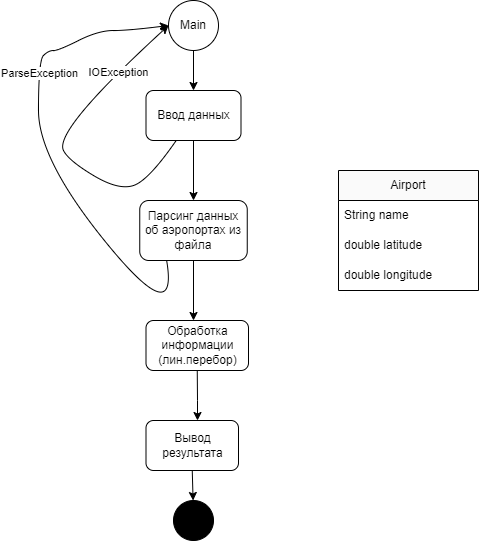

The diagram above was exported from draw.io. Its source (the exported page's mxGraphModel, read from the mxfile embedded in the PNG):
<mxGraphModel dx="1002" dy="577" grid="1" gridSize="10" guides="1" tooltips="1" connect="1" arrows="1" fold="1" page="1" pageScale="1" pageWidth="850" pageHeight="1100" background="none" math="0" shadow="0">
  <root>
    <mxCell id="0" />
    <mxCell id="1" parent="0" />
    <mxCell id="LLpcfarX697N-UhRpShp-2" value="Main" style="ellipse;whiteSpace=wrap;html=1;aspect=fixed;" vertex="1" parent="1">
      <mxGeometry x="370" y="10" width="50" height="50" as="geometry" />
    </mxCell>
    <mxCell id="LLpcfarX697N-UhRpShp-3" value="" style="endArrow=classic;html=1;rounded=0;" edge="1" parent="1" source="LLpcfarX697N-UhRpShp-2">
      <mxGeometry width="50" height="50" relative="1" as="geometry">
        <mxPoint x="400" y="330" as="sourcePoint" />
        <mxPoint x="395" y="100" as="targetPoint" />
      </mxGeometry>
    </mxCell>
    <mxCell id="LLpcfarX697N-UhRpShp-4" value="Ввод данных" style="rounded=1;whiteSpace=wrap;html=1;" vertex="1" parent="1">
      <mxGeometry x="347.5" y="100" width="95" height="50" as="geometry" />
    </mxCell>
    <mxCell id="LLpcfarX697N-UhRpShp-6" value="" style="curved=1;endArrow=classic;html=1;rounded=0;entryX=0;entryY=0.5;entryDx=0;entryDy=0;" edge="1" parent="1" source="LLpcfarX697N-UhRpShp-4" target="LLpcfarX697N-UhRpShp-2">
      <mxGeometry width="50" height="50" relative="1" as="geometry">
        <mxPoint x="400" y="330" as="sourcePoint" />
        <mxPoint x="450" y="280" as="targetPoint" />
        <Array as="points">
          <mxPoint x="350" y="190" />
          <mxPoint x="320" y="200" />
          <mxPoint x="270" y="170" />
          <mxPoint x="260" y="150" />
          <mxPoint x="310" y="90" />
        </Array>
      </mxGeometry>
    </mxCell>
    <mxCell id="LLpcfarX697N-UhRpShp-7" value="IOException" style="edgeLabel;html=1;align=center;verticalAlign=middle;resizable=0;points=[];" vertex="1" connectable="0" parent="LLpcfarX697N-UhRpShp-6">
      <mxGeometry x="0.575" relative="1" as="geometry">
        <mxPoint as="offset" />
      </mxGeometry>
    </mxCell>
    <mxCell id="LLpcfarX697N-UhRpShp-8" value="" style="endArrow=classic;html=1;rounded=0;exitX=0.5;exitY=1;exitDx=0;exitDy=0;" edge="1" parent="1" source="LLpcfarX697N-UhRpShp-4">
      <mxGeometry width="50" height="50" relative="1" as="geometry">
        <mxPoint x="400" y="330" as="sourcePoint" />
        <mxPoint x="395" y="210" as="targetPoint" />
      </mxGeometry>
    </mxCell>
    <mxCell id="LLpcfarX697N-UhRpShp-9" value="Парсинг данных об аэропортах из файла" style="rounded=1;whiteSpace=wrap;html=1;" vertex="1" parent="1">
      <mxGeometry x="341.25" y="210" width="107.5" height="60" as="geometry" />
    </mxCell>
    <mxCell id="LLpcfarX697N-UhRpShp-10" value="" style="curved=1;endArrow=classic;html=1;rounded=0;entryX=0;entryY=0.5;entryDx=0;entryDy=0;exitX=0.25;exitY=1;exitDx=0;exitDy=0;" edge="1" parent="1" source="LLpcfarX697N-UhRpShp-9" target="LLpcfarX697N-UhRpShp-2">
      <mxGeometry width="50" height="50" relative="1" as="geometry">
        <mxPoint x="370" y="280" as="sourcePoint" />
        <mxPoint x="450" y="250" as="targetPoint" />
        <Array as="points">
          <mxPoint x="380" y="340" />
          <mxPoint x="240" y="170" />
          <mxPoint x="240" y="70" />
          <mxPoint x="250" y="60" />
          <mxPoint x="260" y="60" />
          <mxPoint x="300" y="40" />
          <mxPoint x="330" y="40" />
        </Array>
      </mxGeometry>
    </mxCell>
    <mxCell id="LLpcfarX697N-UhRpShp-11" value="ParseException" style="edgeLabel;html=1;align=center;verticalAlign=middle;resizable=0;points=[];" vertex="1" connectable="0" parent="LLpcfarX697N-UhRpShp-10">
      <mxGeometry x="0.4283" relative="1" as="geometry">
        <mxPoint as="offset" />
      </mxGeometry>
    </mxCell>
    <mxCell id="LLpcfarX697N-UhRpShp-12" value="" style="endArrow=classic;html=1;rounded=0;exitX=0.5;exitY=1;exitDx=0;exitDy=0;" edge="1" parent="1" source="LLpcfarX697N-UhRpShp-9">
      <mxGeometry width="50" height="50" relative="1" as="geometry">
        <mxPoint x="420" y="280" as="sourcePoint" />
        <mxPoint x="395" y="330" as="targetPoint" />
      </mxGeometry>
    </mxCell>
    <mxCell id="LLpcfarX697N-UhRpShp-14" value="Обработка информации (лин.перебор)" style="rounded=1;whiteSpace=wrap;html=1;" vertex="1" parent="1">
      <mxGeometry x="347.5" y="330" width="102.5" height="50" as="geometry" />
    </mxCell>
    <mxCell id="LLpcfarX697N-UhRpShp-15" value="" style="endArrow=classic;html=1;rounded=0;exitX=0.5;exitY=1;exitDx=0;exitDy=0;" edge="1" parent="1" source="LLpcfarX697N-UhRpShp-14">
      <mxGeometry width="50" height="50" relative="1" as="geometry">
        <mxPoint x="400" y="290" as="sourcePoint" />
        <mxPoint x="399" y="430" as="targetPoint" />
        <Array as="points">
          <mxPoint x="399" y="410" />
        </Array>
      </mxGeometry>
    </mxCell>
    <mxCell id="LLpcfarX697N-UhRpShp-16" value="Вывод результата" style="rounded=1;whiteSpace=wrap;html=1;" vertex="1" parent="1">
      <mxGeometry x="347.5" y="430" width="92.5" height="50" as="geometry" />
    </mxCell>
    <mxCell id="LLpcfarX697N-UhRpShp-18" value="" style="endArrow=classic;html=1;rounded=0;exitX=0.5;exitY=1;exitDx=0;exitDy=0;" edge="1" parent="1" source="LLpcfarX697N-UhRpShp-16" target="LLpcfarX697N-UhRpShp-19">
      <mxGeometry width="50" height="50" relative="1" as="geometry">
        <mxPoint x="400" y="280" as="sourcePoint" />
        <mxPoint x="394" y="500" as="targetPoint" />
      </mxGeometry>
    </mxCell>
    <mxCell id="LLpcfarX697N-UhRpShp-19" value="" style="ellipse;whiteSpace=wrap;html=1;aspect=fixed;fillColor=#000000;" vertex="1" parent="1">
      <mxGeometry x="375" y="510" width="40" height="40" as="geometry" />
    </mxCell>
    <mxCell id="LLpcfarX697N-UhRpShp-20" value="Airport" style="swimlane;fontStyle=0;childLayout=stackLayout;horizontal=1;startSize=30;horizontalStack=0;resizeParent=1;resizeParentMax=0;resizeLast=0;collapsible=1;marginBottom=0;whiteSpace=wrap;html=1;fillColor=#FAFAFA;" vertex="1" parent="1">
      <mxGeometry x="540" y="180" width="140" height="120" as="geometry" />
    </mxCell>
    <mxCell id="LLpcfarX697N-UhRpShp-21" value="String name" style="text;strokeColor=none;fillColor=none;align=left;verticalAlign=middle;spacingLeft=4;spacingRight=4;overflow=hidden;points=[[0,0.5],[1,0.5]];portConstraint=eastwest;rotatable=0;whiteSpace=wrap;html=1;" vertex="1" parent="LLpcfarX697N-UhRpShp-20">
      <mxGeometry y="30" width="140" height="30" as="geometry" />
    </mxCell>
    <mxCell id="LLpcfarX697N-UhRpShp-22" value="double latitude" style="text;strokeColor=none;fillColor=none;align=left;verticalAlign=middle;spacingLeft=4;spacingRight=4;overflow=hidden;points=[[0,0.5],[1,0.5]];portConstraint=eastwest;rotatable=0;whiteSpace=wrap;html=1;" vertex="1" parent="LLpcfarX697N-UhRpShp-20">
      <mxGeometry y="60" width="140" height="30" as="geometry" />
    </mxCell>
    <mxCell id="LLpcfarX697N-UhRpShp-23" value="double longitude" style="text;strokeColor=none;fillColor=none;align=left;verticalAlign=middle;spacingLeft=4;spacingRight=4;overflow=hidden;points=[[0,0.5],[1,0.5]];portConstraint=eastwest;rotatable=0;whiteSpace=wrap;html=1;" vertex="1" parent="LLpcfarX697N-UhRpShp-20">
      <mxGeometry y="90" width="140" height="30" as="geometry" />
    </mxCell>
  </root>
</mxGraphModel>